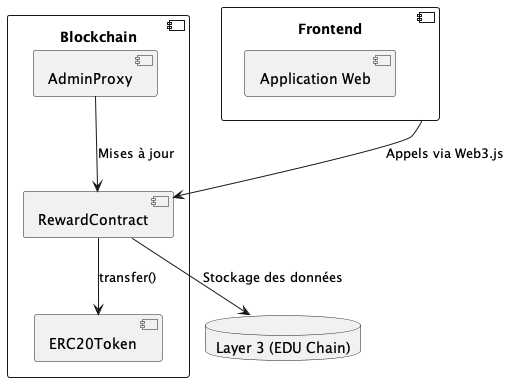

The diagram above was rendered by PlantUML. Its source (embedded in the PNG):
@startuml Component_Diagram
component "Frontend" as front {
  [Application Web]
}

component "Blockchain" as chain {
  [RewardContract] as RC
  [ERC20Token] as ERC20
  [AdminProxy] as Proxy
}

database "Layer 3 (EDU Chain)" as l3

front --> RC : "Appels via Web3.js"
RC --> ERC20 : "transfer()"
Proxy --> RC : "Mises à jour"
RC --> l3 : "Stockage des données"
@enduml